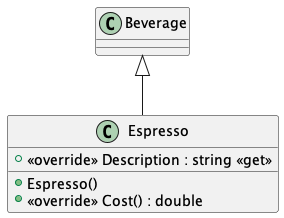

The diagram above was rendered by PlantUML. Its source (embedded in the PNG):
@startuml
class Espresso {
    + Espresso()
    + <<override>> Description : string <<get>>
    + <<override>> Cost() : double
}
Beverage <|-- Espresso
@enduml